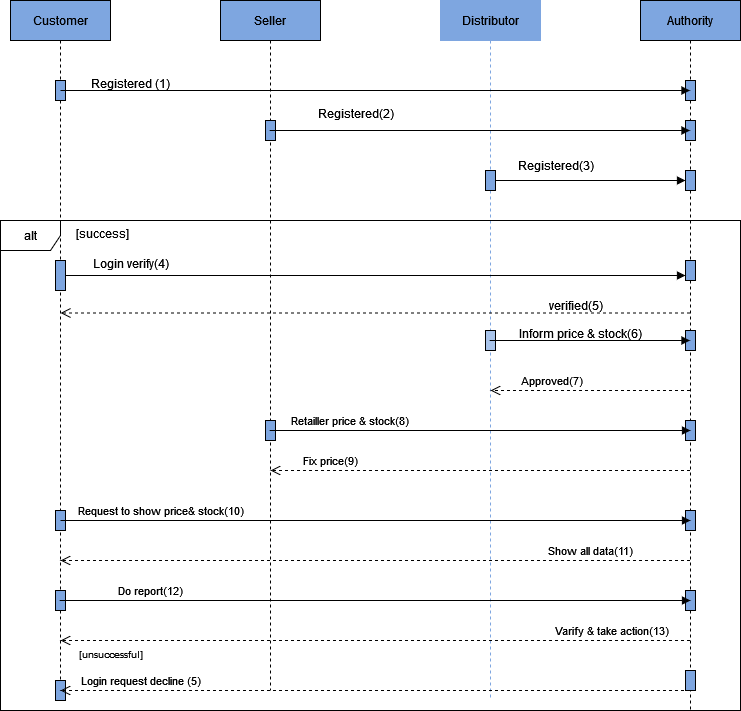

The diagram above was exported from draw.io. Its source (the exported page's mxGraphModel, read from the mxfile embedded in the PNG):
<mxGraphModel dx="1400" dy="681" grid="1" gridSize="10" guides="1" tooltips="1" connect="1" arrows="1" fold="1" page="1" pageScale="1" pageWidth="850" pageHeight="1100" math="0" shadow="0">
  <root>
    <mxCell id="0" />
    <mxCell id="1" parent="0" />
    <mxCell id="5pGW091r4T8vD9TIrrUm-1" value="Customer" style="shape=umlLifeline;perimeter=lifelinePerimeter;whiteSpace=wrap;html=1;container=1;dropTarget=0;collapsible=0;recursiveResize=0;outlineConnect=0;portConstraint=eastwest;newEdgeStyle={&quot;curved&quot;:0,&quot;rounded&quot;:0};fillColor=#7EA6E0;" vertex="1" parent="1">
      <mxGeometry x="60" y="40" width="100" height="700" as="geometry" />
    </mxCell>
    <mxCell id="5pGW091r4T8vD9TIrrUm-10" value="" style="html=1;points=[[0,0,0,0,5],[0,1,0,0,-5],[1,0,0,0,5],[1,1,0,0,-5]];perimeter=orthogonalPerimeter;outlineConnect=0;targetShapes=umlLifeline;portConstraint=eastwest;newEdgeStyle={&quot;curved&quot;:0,&quot;rounded&quot;:0};fillColor=#7EA6E0;" vertex="1" parent="5pGW091r4T8vD9TIrrUm-1">
      <mxGeometry x="45" y="80" width="10" height="20" as="geometry" />
    </mxCell>
    <mxCell id="5pGW091r4T8vD9TIrrUm-34" value="" style="html=1;points=[[0,0,0,0,5],[0,1,0,0,-5],[1,0,0,0,5],[1,1,0,0,-5]];perimeter=orthogonalPerimeter;outlineConnect=0;targetShapes=umlLifeline;portConstraint=eastwest;newEdgeStyle={&quot;curved&quot;:0,&quot;rounded&quot;:0};fillColor=#7EA6E0;" vertex="1" parent="5pGW091r4T8vD9TIrrUm-1">
      <mxGeometry x="45" y="260" width="10" height="30" as="geometry" />
    </mxCell>
    <mxCell id="5pGW091r4T8vD9TIrrUm-57" value="" style="html=1;points=[[0,0,0,0,5],[0,1,0,0,-5],[1,0,0,0,5],[1,1,0,0,-5]];perimeter=orthogonalPerimeter;outlineConnect=0;targetShapes=umlLifeline;portConstraint=eastwest;newEdgeStyle={&quot;curved&quot;:0,&quot;rounded&quot;:0};fillColor=#7EA6E0;" vertex="1" parent="5pGW091r4T8vD9TIrrUm-1">
      <mxGeometry x="45" y="510" width="10" height="20" as="geometry" />
    </mxCell>
    <mxCell id="5pGW091r4T8vD9TIrrUm-63" value="" style="html=1;points=[[0,0,0,0,5],[0,1,0,0,-5],[1,0,0,0,5],[1,1,0,0,-5]];perimeter=orthogonalPerimeter;outlineConnect=0;targetShapes=umlLifeline;portConstraint=eastwest;newEdgeStyle={&quot;curved&quot;:0,&quot;rounded&quot;:0};fillColor=#7EA6E0;" vertex="1" parent="5pGW091r4T8vD9TIrrUm-1">
      <mxGeometry x="45" y="590" width="10" height="20" as="geometry" />
    </mxCell>
    <mxCell id="5pGW091r4T8vD9TIrrUm-69" value="" style="html=1;points=[[0,0,0,0,5],[0,1,0,0,-5],[1,0,0,0,5],[1,1,0,0,-5]];perimeter=orthogonalPerimeter;outlineConnect=0;targetShapes=umlLifeline;portConstraint=eastwest;newEdgeStyle={&quot;curved&quot;:0,&quot;rounded&quot;:0};fillColor=#7EA6E0;" vertex="1" parent="5pGW091r4T8vD9TIrrUm-1">
      <mxGeometry x="45" y="680" width="10" height="20" as="geometry" />
    </mxCell>
    <mxCell id="5pGW091r4T8vD9TIrrUm-2" value="Seller" style="shape=umlLifeline;perimeter=lifelinePerimeter;whiteSpace=wrap;html=1;container=1;dropTarget=0;collapsible=0;recursiveResize=0;outlineConnect=0;portConstraint=eastwest;newEdgeStyle={&quot;curved&quot;:0,&quot;rounded&quot;:0};fillColor=#7EA6E0;" vertex="1" parent="1">
      <mxGeometry x="270" y="40" width="100" height="690" as="geometry" />
    </mxCell>
    <mxCell id="5pGW091r4T8vD9TIrrUm-13" value="" style="html=1;points=[[0,0,0,0,5],[0,1,0,0,-5],[1,0,0,0,5],[1,1,0,0,-5]];perimeter=orthogonalPerimeter;outlineConnect=0;targetShapes=umlLifeline;portConstraint=eastwest;newEdgeStyle={&quot;curved&quot;:0,&quot;rounded&quot;:0};fillColor=#7EA6E0;" vertex="1" parent="5pGW091r4T8vD9TIrrUm-2">
      <mxGeometry x="45" y="120" width="10" height="20" as="geometry" />
    </mxCell>
    <mxCell id="5pGW091r4T8vD9TIrrUm-52" value="" style="html=1;points=[[0,0,0,0,5],[0,1,0,0,-5],[1,0,0,0,5],[1,1,0,0,-5]];perimeter=orthogonalPerimeter;outlineConnect=0;targetShapes=umlLifeline;portConstraint=eastwest;newEdgeStyle={&quot;curved&quot;:0,&quot;rounded&quot;:0};fillColor=#7EA6E0;" vertex="1" parent="5pGW091r4T8vD9TIrrUm-2">
      <mxGeometry x="45" y="420" width="10" height="20" as="geometry" />
    </mxCell>
    <mxCell id="5pGW091r4T8vD9TIrrUm-3" value="Distributor" style="shape=umlLifeline;perimeter=lifelinePerimeter;whiteSpace=wrap;html=1;container=1;dropTarget=0;collapsible=0;recursiveResize=0;outlineConnect=0;portConstraint=eastwest;newEdgeStyle={&quot;curved&quot;:0,&quot;rounded&quot;:0};strokeColor=#7EA6E0;fillColor=#7EA6E0;" vertex="1" parent="1">
      <mxGeometry x="490" y="40" width="100" height="700" as="geometry" />
    </mxCell>
    <mxCell id="5pGW091r4T8vD9TIrrUm-22" value="" style="html=1;points=[[0,0,0,0,5],[0,1,0,0,-5],[1,0,0,0,5],[1,1,0,0,-5]];perimeter=orthogonalPerimeter;outlineConnect=0;targetShapes=umlLifeline;portConstraint=eastwest;newEdgeStyle={&quot;curved&quot;:0,&quot;rounded&quot;:0};fillColor=#7EA6E0;" vertex="1" parent="5pGW091r4T8vD9TIrrUm-3">
      <mxGeometry x="45" y="170" width="10" height="20" as="geometry" />
    </mxCell>
    <mxCell id="5pGW091r4T8vD9TIrrUm-44" value="" style="html=1;points=[[0,0,0,0,5],[0,1,0,0,-5],[1,0,0,0,5],[1,1,0,0,-5]];perimeter=orthogonalPerimeter;outlineConnect=0;targetShapes=umlLifeline;portConstraint=eastwest;newEdgeStyle={&quot;curved&quot;:0,&quot;rounded&quot;:0};fillColor=#A9C4EB;" vertex="1" parent="5pGW091r4T8vD9TIrrUm-3">
      <mxGeometry x="45" y="330" width="10" height="20" as="geometry" />
    </mxCell>
    <mxCell id="5pGW091r4T8vD9TIrrUm-4" value="Authority" style="shape=umlLifeline;perimeter=lifelinePerimeter;whiteSpace=wrap;html=1;container=1;dropTarget=0;collapsible=0;recursiveResize=0;outlineConnect=0;portConstraint=eastwest;newEdgeStyle={&quot;curved&quot;:0,&quot;rounded&quot;:0};fillColor=#7EA6E0;" vertex="1" parent="1">
      <mxGeometry x="690" y="40" width="100" height="710" as="geometry" />
    </mxCell>
    <mxCell id="5pGW091r4T8vD9TIrrUm-7" value="" style="html=1;points=[[0,0,0,0,5],[0,1,0,0,-5],[1,0,0,0,5],[1,1,0,0,-5]];perimeter=orthogonalPerimeter;outlineConnect=0;targetShapes=umlLifeline;portConstraint=eastwest;newEdgeStyle={&quot;curved&quot;:0,&quot;rounded&quot;:0};fillColor=#7EA6E0;" vertex="1" parent="5pGW091r4T8vD9TIrrUm-4">
      <mxGeometry x="45" y="80" width="10" height="20" as="geometry" />
    </mxCell>
    <mxCell id="5pGW091r4T8vD9TIrrUm-21" value="" style="html=1;points=[[0,0,0,0,5],[0,1,0,0,-5],[1,0,0,0,5],[1,1,0,0,-5]];perimeter=orthogonalPerimeter;outlineConnect=0;targetShapes=umlLifeline;portConstraint=eastwest;newEdgeStyle={&quot;curved&quot;:0,&quot;rounded&quot;:0};fillColor=#7EA6E0;" vertex="1" parent="5pGW091r4T8vD9TIrrUm-4">
      <mxGeometry x="45" y="120" width="10" height="20" as="geometry" />
    </mxCell>
    <mxCell id="5pGW091r4T8vD9TIrrUm-40" value="" style="html=1;points=[[0,0,0,0,5],[0,1,0,0,-5],[1,0,0,0,5],[1,1,0,0,-5]];perimeter=orthogonalPerimeter;outlineConnect=0;targetShapes=umlLifeline;portConstraint=eastwest;newEdgeStyle={&quot;curved&quot;:0,&quot;rounded&quot;:0};fillColor=#7EA6E0;" vertex="1" parent="5pGW091r4T8vD9TIrrUm-4">
      <mxGeometry x="45" y="260" width="10" height="20" as="geometry" />
    </mxCell>
    <mxCell id="5pGW091r4T8vD9TIrrUm-37" value="" style="html=1;verticalAlign=bottom;endArrow=block;curved=0;rounded=0;" edge="1" parent="5pGW091r4T8vD9TIrrUm-4" source="5pGW091r4T8vD9TIrrUm-40" target="5pGW091r4T8vD9TIrrUm-4">
      <mxGeometry x="-0.0008" width="80" relative="1" as="geometry">
        <mxPoint x="-575" y="275" as="sourcePoint" />
        <mxPoint x="40" y="275" as="targetPoint" />
        <mxPoint as="offset" />
      </mxGeometry>
    </mxCell>
    <mxCell id="5pGW091r4T8vD9TIrrUm-47" value="" style="html=1;points=[[0,0,0,0,5],[0,1,0,0,-5],[1,0,0,0,5],[1,1,0,0,-5]];perimeter=orthogonalPerimeter;outlineConnect=0;targetShapes=umlLifeline;portConstraint=eastwest;newEdgeStyle={&quot;curved&quot;:0,&quot;rounded&quot;:0};fillColor=#7EA6E0;" vertex="1" parent="5pGW091r4T8vD9TIrrUm-4">
      <mxGeometry x="45" y="330" width="10" height="20" as="geometry" />
    </mxCell>
    <mxCell id="5pGW091r4T8vD9TIrrUm-55" value="" style="html=1;points=[[0,0,0,0,5],[0,1,0,0,-5],[1,0,0,0,5],[1,1,0,0,-5]];perimeter=orthogonalPerimeter;outlineConnect=0;targetShapes=umlLifeline;portConstraint=eastwest;newEdgeStyle={&quot;curved&quot;:0,&quot;rounded&quot;:0};fillColor=#7EA6E0;" vertex="1" parent="5pGW091r4T8vD9TIrrUm-4">
      <mxGeometry x="45" y="420" width="10" height="20" as="geometry" />
    </mxCell>
    <mxCell id="5pGW091r4T8vD9TIrrUm-59" value="" style="html=1;points=[[0,0,0,0,5],[0,1,0,0,-5],[1,0,0,0,5],[1,1,0,0,-5]];perimeter=orthogonalPerimeter;outlineConnect=0;targetShapes=umlLifeline;portConstraint=eastwest;newEdgeStyle={&quot;curved&quot;:0,&quot;rounded&quot;:0};fillColor=#7EA6E0;" vertex="1" parent="5pGW091r4T8vD9TIrrUm-4">
      <mxGeometry x="45" y="510" width="10" height="20" as="geometry" />
    </mxCell>
    <mxCell id="5pGW091r4T8vD9TIrrUm-65" value="" style="html=1;points=[[0,0,0,0,5],[0,1,0,0,-5],[1,0,0,0,5],[1,1,0,0,-5]];perimeter=orthogonalPerimeter;outlineConnect=0;targetShapes=umlLifeline;portConstraint=eastwest;newEdgeStyle={&quot;curved&quot;:0,&quot;rounded&quot;:0};fillColor=#7EA6E0;" vertex="1" parent="5pGW091r4T8vD9TIrrUm-4">
      <mxGeometry x="45" y="590" width="10" height="20" as="geometry" />
    </mxCell>
    <mxCell id="5pGW091r4T8vD9TIrrUm-70" value="" style="html=1;points=[[0,0,0,0,5],[0,1,0,0,-5],[1,0,0,0,5],[1,1,0,0,-5]];perimeter=orthogonalPerimeter;outlineConnect=0;targetShapes=umlLifeline;portConstraint=eastwest;newEdgeStyle={&quot;curved&quot;:0,&quot;rounded&quot;:0};fillColor=#7EA6E0;" vertex="1" parent="5pGW091r4T8vD9TIrrUm-4">
      <mxGeometry x="45" y="670" width="10" height="20" as="geometry" />
    </mxCell>
    <mxCell id="5pGW091r4T8vD9TIrrUm-5" value="" style="html=1;verticalAlign=bottom;endArrow=block;curved=0;rounded=0;" edge="1" parent="1" target="5pGW091r4T8vD9TIrrUm-4">
      <mxGeometry width="80" relative="1" as="geometry">
        <mxPoint x="120" y="130" as="sourcePoint" />
        <mxPoint x="200" y="130" as="targetPoint" />
        <Array as="points">
          <mxPoint x="110" y="130" />
        </Array>
      </mxGeometry>
    </mxCell>
    <mxCell id="5pGW091r4T8vD9TIrrUm-6" value="Registered (1)" style="text;html=1;align=center;verticalAlign=middle;resizable=0;points=[];autosize=1;strokeColor=none;fillColor=none;" vertex="1" parent="1">
      <mxGeometry x="130" y="108" width="100" height="30" as="geometry" />
    </mxCell>
    <mxCell id="5pGW091r4T8vD9TIrrUm-19" value="" style="html=1;verticalAlign=bottom;endArrow=block;curved=0;rounded=0;" edge="1" parent="1" source="5pGW091r4T8vD9TIrrUm-2" target="5pGW091r4T8vD9TIrrUm-4">
      <mxGeometry width="80" relative="1" as="geometry">
        <mxPoint x="380" y="270" as="sourcePoint" />
        <mxPoint x="460" y="270" as="targetPoint" />
        <Array as="points">
          <mxPoint x="530" y="170" />
        </Array>
      </mxGeometry>
    </mxCell>
    <mxCell id="5pGW091r4T8vD9TIrrUm-20" value="Registered(2)" style="text;html=1;align=center;verticalAlign=middle;resizable=0;points=[];autosize=1;strokeColor=none;fillColor=none;" vertex="1" parent="1">
      <mxGeometry x="360" y="138" width="90" height="30" as="geometry" />
    </mxCell>
    <mxCell id="5pGW091r4T8vD9TIrrUm-23" value="" style="html=1;verticalAlign=bottom;endArrow=block;curved=0;rounded=0;" edge="1" parent="1" source="5pGW091r4T8vD9TIrrUm-26" target="5pGW091r4T8vD9TIrrUm-4">
      <mxGeometry width="80" relative="1" as="geometry">
        <mxPoint x="380" y="270" as="sourcePoint" />
        <mxPoint x="460" y="270" as="targetPoint" />
      </mxGeometry>
    </mxCell>
    <mxCell id="5pGW091r4T8vD9TIrrUm-24" value="Registered(3)" style="text;html=1;align=center;verticalAlign=middle;resizable=0;points=[];autosize=1;strokeColor=none;fillColor=none;" vertex="1" parent="1">
      <mxGeometry x="560" y="190" width="90" height="30" as="geometry" />
    </mxCell>
    <mxCell id="5pGW091r4T8vD9TIrrUm-27" value="" style="html=1;verticalAlign=bottom;endArrow=block;curved=0;rounded=0;" edge="1" parent="1" source="5pGW091r4T8vD9TIrrUm-22" target="5pGW091r4T8vD9TIrrUm-26">
      <mxGeometry width="80" relative="1" as="geometry">
        <mxPoint x="535" y="220" as="sourcePoint" />
        <mxPoint x="740" y="220" as="targetPoint" />
      </mxGeometry>
    </mxCell>
    <mxCell id="5pGW091r4T8vD9TIrrUm-26" value="" style="html=1;points=[[0,0,0,0,5],[0,1,0,0,-5],[1,0,0,0,5],[1,1,0,0,-5]];perimeter=orthogonalPerimeter;outlineConnect=0;targetShapes=umlLifeline;portConstraint=eastwest;newEdgeStyle={&quot;curved&quot;:0,&quot;rounded&quot;:0};fillColor=#7EA6E0;" vertex="1" parent="1">
      <mxGeometry x="735" y="210" width="10" height="20" as="geometry" />
    </mxCell>
    <mxCell id="5pGW091r4T8vD9TIrrUm-35" value="" style="html=1;verticalAlign=bottom;endArrow=block;curved=0;rounded=0;" edge="1" parent="1" target="5pGW091r4T8vD9TIrrUm-4">
      <mxGeometry x="-0.0008" width="80" relative="1" as="geometry">
        <mxPoint x="739.5" y="310" as="sourcePoint" />
        <mxPoint x="470" y="360" as="targetPoint" />
        <mxPoint as="offset" />
      </mxGeometry>
    </mxCell>
    <mxCell id="5pGW091r4T8vD9TIrrUm-39" value="" style="html=1;verticalAlign=bottom;endArrow=block;curved=0;rounded=0;" edge="1" parent="1" source="5pGW091r4T8vD9TIrrUm-34" target="5pGW091r4T8vD9TIrrUm-40">
      <mxGeometry x="-0.0008" width="80" relative="1" as="geometry">
        <mxPoint x="115" y="315" as="sourcePoint" />
        <mxPoint x="740" y="315" as="targetPoint" />
        <mxPoint as="offset" />
      </mxGeometry>
    </mxCell>
    <mxCell id="5pGW091r4T8vD9TIrrUm-41" value="Login verify(4)" style="text;html=1;align=center;verticalAlign=middle;resizable=0;points=[];autosize=1;strokeColor=none;fillColor=none;" vertex="1" parent="1">
      <mxGeometry x="130" y="288" width="100" height="30" as="geometry" />
    </mxCell>
    <mxCell id="5pGW091r4T8vD9TIrrUm-42" value="" style="html=1;verticalAlign=bottom;endArrow=open;dashed=1;endSize=8;curved=0;rounded=0;" edge="1" parent="1">
      <mxGeometry relative="1" as="geometry">
        <mxPoint x="739.5" y="352.5" as="sourcePoint" />
        <mxPoint x="110" y="352.5" as="targetPoint" />
      </mxGeometry>
    </mxCell>
    <mxCell id="5pGW091r4T8vD9TIrrUm-43" value="verified(5)" style="text;html=1;align=center;verticalAlign=middle;resizable=0;points=[];autosize=1;strokeColor=none;fillColor=none;" vertex="1" parent="1">
      <mxGeometry x="590" y="330" width="70" height="30" as="geometry" />
    </mxCell>
    <mxCell id="5pGW091r4T8vD9TIrrUm-45" value="" style="html=1;verticalAlign=bottom;endArrow=block;curved=0;rounded=0;" edge="1" parent="1" source="5pGW091r4T8vD9TIrrUm-3" target="5pGW091r4T8vD9TIrrUm-4">
      <mxGeometry width="80" relative="1" as="geometry">
        <mxPoint x="655" y="380" as="sourcePoint" />
        <mxPoint x="730" y="380" as="targetPoint" />
        <Array as="points">
          <mxPoint x="660" y="380" />
        </Array>
      </mxGeometry>
    </mxCell>
    <mxCell id="5pGW091r4T8vD9TIrrUm-46" value="Inform price &amp;amp; stock(6)" style="text;html=1;align=center;verticalAlign=middle;resizable=0;points=[];autosize=1;strokeColor=none;fillColor=none;" vertex="1" parent="1">
      <mxGeometry x="560" y="358" width="140" height="30" as="geometry" />
    </mxCell>
    <mxCell id="5pGW091r4T8vD9TIrrUm-50" value="Approved(7)" style="html=1;verticalAlign=bottom;endArrow=open;dashed=1;endSize=8;curved=0;rounded=0;" edge="1" parent="1" source="5pGW091r4T8vD9TIrrUm-4">
      <mxGeometry x="0.3985" relative="1" as="geometry">
        <mxPoint x="620" y="430" as="sourcePoint" />
        <mxPoint x="540" y="430" as="targetPoint" />
        <mxPoint x="1" as="offset" />
      </mxGeometry>
    </mxCell>
    <mxCell id="5pGW091r4T8vD9TIrrUm-53" value="Retailler price &amp;amp; stock(8)" style="html=1;verticalAlign=bottom;endArrow=block;curved=0;rounded=0;" edge="1" parent="1" source="5pGW091r4T8vD9TIrrUm-2">
      <mxGeometry x="-0.6171" width="80" relative="1" as="geometry">
        <mxPoint x="660" y="470" as="sourcePoint" />
        <mxPoint x="740" y="470" as="targetPoint" />
        <mxPoint as="offset" />
      </mxGeometry>
    </mxCell>
    <mxCell id="5pGW091r4T8vD9TIrrUm-56" value="Fix price(9)" style="html=1;verticalAlign=bottom;endArrow=open;dashed=1;endSize=8;curved=0;rounded=0;" edge="1" parent="1" source="5pGW091r4T8vD9TIrrUm-4">
      <mxGeometry x="0.7139" relative="1" as="geometry">
        <mxPoint x="400" y="510" as="sourcePoint" />
        <mxPoint x="320" y="510" as="targetPoint" />
        <mxPoint as="offset" />
      </mxGeometry>
    </mxCell>
    <mxCell id="5pGW091r4T8vD9TIrrUm-58" value="Request to show price&amp;amp; stock(10)" style="html=1;verticalAlign=bottom;endArrow=block;curved=0;rounded=0;" edge="1" parent="1">
      <mxGeometry x="-0.6825" width="80" relative="1" as="geometry">
        <mxPoint x="110" y="560" as="sourcePoint" />
        <mxPoint x="740" y="560" as="targetPoint" />
        <mxPoint as="offset" />
      </mxGeometry>
    </mxCell>
    <mxCell id="5pGW091r4T8vD9TIrrUm-60" value="Show all data(11)" style="html=1;verticalAlign=bottom;endArrow=open;dashed=1;endSize=8;curved=0;rounded=0;" edge="1" parent="1" source="5pGW091r4T8vD9TIrrUm-4">
      <mxGeometry x="-0.6839" relative="1" as="geometry">
        <mxPoint x="190" y="600" as="sourcePoint" />
        <mxPoint x="110" y="600" as="targetPoint" />
        <mxPoint as="offset" />
      </mxGeometry>
    </mxCell>
    <mxCell id="5pGW091r4T8vD9TIrrUm-66" value="Do report(12) " style="html=1;verticalAlign=bottom;endArrow=block;curved=0;rounded=0;" edge="1" parent="1" source="5pGW091r4T8vD9TIrrUm-1">
      <mxGeometry x="-0.7129" width="80" relative="1" as="geometry">
        <mxPoint x="660" y="640" as="sourcePoint" />
        <mxPoint x="740" y="640" as="targetPoint" />
        <mxPoint as="offset" />
      </mxGeometry>
    </mxCell>
    <mxCell id="5pGW091r4T8vD9TIrrUm-68" value="Varify &amp;amp; take action(13)" style="html=1;verticalAlign=bottom;endArrow=open;dashed=1;endSize=8;curved=0;rounded=0;" edge="1" parent="1" source="5pGW091r4T8vD9TIrrUm-4">
      <mxGeometry x="-0.7474" relative="1" as="geometry">
        <mxPoint x="190" y="680" as="sourcePoint" />
        <mxPoint x="110" y="680" as="targetPoint" />
        <mxPoint x="1" as="offset" />
      </mxGeometry>
    </mxCell>
    <mxCell id="5pGW091r4T8vD9TIrrUm-71" value="Login request decline (5)" style="html=1;verticalAlign=bottom;endArrow=open;dashed=1;endSize=8;curved=0;rounded=0;" edge="1" parent="1" source="5pGW091r4T8vD9TIrrUm-4">
      <mxGeometry x="0.7458" relative="1" as="geometry">
        <mxPoint x="190" y="730" as="sourcePoint" />
        <mxPoint x="110" y="730" as="targetPoint" />
        <mxPoint as="offset" />
      </mxGeometry>
    </mxCell>
    <mxCell id="5pGW091r4T8vD9TIrrUm-74" value="&lt;font style=&quot;font-size: 10px;&quot;&gt;[unsuccessful]&lt;/font&gt;" style="text;html=1;align=center;verticalAlign=middle;resizable=0;points=[];autosize=1;strokeColor=none;fillColor=none;" vertex="1" parent="1">
      <mxGeometry x="115" y="678" width="90" height="30" as="geometry" />
    </mxCell>
    <mxCell id="5pGW091r4T8vD9TIrrUm-76" value="alt" style="shape=umlFrame;whiteSpace=wrap;html=1;pointerEvents=0;" vertex="1" parent="1">
      <mxGeometry x="50" y="260" width="740" height="490" as="geometry" />
    </mxCell>
    <mxCell id="5pGW091r4T8vD9TIrrUm-77" value="&amp;nbsp;&amp;nbsp;&amp;nbsp;&amp;nbsp;&amp;nbsp;&amp;nbsp;&amp;nbsp;&amp;nbsp;&amp;nbsp;&amp;nbsp; [success]" style="text;html=1;align=center;verticalAlign=middle;resizable=0;points=[];autosize=1;strokeColor=none;fillColor=none;" vertex="1" parent="1">
      <mxGeometry x="80" y="258" width="110" height="30" as="geometry" />
    </mxCell>
  </root>
</mxGraphModel>